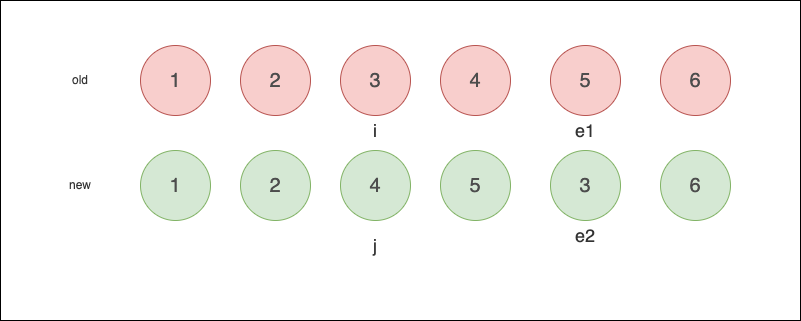

The diagram above was exported from draw.io. Its source (the exported page's mxGraphModel, read from the mxfile embedded in the PNG):
<mxGraphModel dx="1324" dy="833" grid="1" gridSize="10" guides="1" tooltips="1" connect="1" arrows="1" fold="1" page="1" pageScale="1" pageWidth="827" pageHeight="1169" math="0" shadow="0">
  <root>
    <mxCell id="0" />
    <mxCell id="1" parent="0" />
    <mxCell id="2" value="" style="rounded=0;whiteSpace=wrap;html=1;fillColor=#FFFFFF;" parent="1" vertex="1">
      <mxGeometry x="90" y="230" width="800" height="320" as="geometry" />
    </mxCell>
    <mxCell id="3" value="1" style="ellipse;whiteSpace=wrap;html=1;aspect=fixed;fillColor=#f8cecc;strokeColor=#b85450;fontColor=#4D4D4D;fontSize=20;" parent="1" vertex="1">
      <mxGeometry x="230" y="275" width="70" height="70" as="geometry" />
    </mxCell>
    <mxCell id="4" value="&lt;font color=&quot;#333333&quot;&gt;old&lt;/font&gt;" style="text;html=1;strokeColor=none;fillColor=none;align=center;verticalAlign=middle;whiteSpace=wrap;rounded=0;" parent="1" vertex="1">
      <mxGeometry x="140" y="295" width="60" height="30" as="geometry" />
    </mxCell>
    <mxCell id="5" value="2" style="ellipse;whiteSpace=wrap;html=1;aspect=fixed;fillColor=#f8cecc;strokeColor=#b85450;fontColor=#4D4D4D;fontSize=20;" parent="1" vertex="1">
      <mxGeometry x="330" y="275" width="70" height="70" as="geometry" />
    </mxCell>
    <mxCell id="6" value="4" style="ellipse;whiteSpace=wrap;html=1;aspect=fixed;fillColor=#f8cecc;strokeColor=#b85450;fontColor=#4D4D4D;fontSize=20;" parent="1" vertex="1">
      <mxGeometry x="530" y="275" width="70" height="70" as="geometry" />
    </mxCell>
    <mxCell id="7" value="3" style="ellipse;whiteSpace=wrap;html=1;aspect=fixed;fillColor=#f8cecc;strokeColor=#b85450;fontColor=#4D4D4D;fontSize=20;" parent="1" vertex="1">
      <mxGeometry x="430" y="275" width="70" height="70" as="geometry" />
    </mxCell>
    <mxCell id="8" value="5" style="ellipse;whiteSpace=wrap;html=1;aspect=fixed;fillColor=#f8cecc;strokeColor=#b85450;fontColor=#4D4D4D;fontSize=20;" parent="1" vertex="1">
      <mxGeometry x="640" y="275" width="70" height="70" as="geometry" />
    </mxCell>
    <mxCell id="9" value="6" style="ellipse;whiteSpace=wrap;html=1;aspect=fixed;fillColor=#f8cecc;strokeColor=#b85450;fontColor=#4D4D4D;fontSize=20;" parent="1" vertex="1">
      <mxGeometry x="750" y="275" width="70" height="70" as="geometry" />
    </mxCell>
    <mxCell id="10" value="&lt;font color=&quot;#333333&quot;&gt;new&lt;/font&gt;" style="text;html=1;strokeColor=none;fillColor=none;align=center;verticalAlign=middle;whiteSpace=wrap;rounded=0;" parent="1" vertex="1">
      <mxGeometry x="140" y="400" width="60" height="30" as="geometry" />
    </mxCell>
    <mxCell id="11" value="1" style="ellipse;whiteSpace=wrap;html=1;aspect=fixed;fillColor=#d5e8d4;strokeColor=#82b366;fontColor=#4D4D4D;fontSize=20;" parent="1" vertex="1">
      <mxGeometry x="230" y="380" width="70" height="70" as="geometry" />
    </mxCell>
    <mxCell id="12" value="2" style="ellipse;whiteSpace=wrap;html=1;aspect=fixed;fillColor=#d5e8d4;strokeColor=#82b366;fontColor=#4D4D4D;fontSize=20;" parent="1" vertex="1">
      <mxGeometry x="330" y="380" width="70" height="70" as="geometry" />
    </mxCell>
    <mxCell id="13" value="4" style="ellipse;whiteSpace=wrap;html=1;aspect=fixed;fillColor=#d5e8d4;strokeColor=#82b366;fontColor=#4D4D4D;fontSize=20;" parent="1" vertex="1">
      <mxGeometry x="430" y="380" width="70" height="70" as="geometry" />
    </mxCell>
    <mxCell id="14" value="5" style="ellipse;whiteSpace=wrap;html=1;aspect=fixed;fillColor=#d5e8d4;strokeColor=#82b366;fontColor=#4D4D4D;fontSize=20;" parent="1" vertex="1">
      <mxGeometry x="530" y="380" width="70" height="70" as="geometry" />
    </mxCell>
    <mxCell id="15" value="3" style="ellipse;whiteSpace=wrap;html=1;aspect=fixed;fillColor=#d5e8d4;strokeColor=#82b366;fontColor=#4D4D4D;fontSize=20;" parent="1" vertex="1">
      <mxGeometry x="640" y="380" width="70" height="70" as="geometry" />
    </mxCell>
    <mxCell id="16" value="6" style="ellipse;whiteSpace=wrap;html=1;aspect=fixed;fillColor=#d5e8d4;strokeColor=#82b366;fontColor=#4D4D4D;fontSize=20;" parent="1" vertex="1">
      <mxGeometry x="750" y="380" width="70" height="70" as="geometry" />
    </mxCell>
    <mxCell id="17" value="&lt;font style=&quot;font-size: 18px;&quot; color=&quot;#333333&quot;&gt;i&lt;/font&gt;" style="text;html=1;strokeColor=none;fillColor=none;align=center;verticalAlign=middle;whiteSpace=wrap;rounded=0;" parent="1" vertex="1">
      <mxGeometry x="435" y="345" width="60" height="30" as="geometry" />
    </mxCell>
    <mxCell id="18" value="&lt;font style=&quot;font-size: 18px;&quot; color=&quot;#333333&quot;&gt;j&lt;br&gt;&lt;/font&gt;" style="text;html=1;strokeColor=none;fillColor=none;align=center;verticalAlign=middle;whiteSpace=wrap;rounded=0;" parent="1" vertex="1">
      <mxGeometry x="435" y="460" width="60" height="30" as="geometry" />
    </mxCell>
    <mxCell id="19" value="&lt;font style=&quot;font-size: 18px;&quot; color=&quot;#333333&quot;&gt;e1&lt;/font&gt;" style="text;html=1;strokeColor=none;fillColor=none;align=center;verticalAlign=middle;whiteSpace=wrap;rounded=0;" vertex="1" parent="1">
      <mxGeometry x="645" y="345" width="60" height="30" as="geometry" />
    </mxCell>
    <mxCell id="20" value="&lt;font style=&quot;font-size: 18px;&quot; color=&quot;#333333&quot;&gt;e2&lt;/font&gt;" style="text;html=1;strokeColor=none;fillColor=none;align=center;verticalAlign=middle;whiteSpace=wrap;rounded=0;" vertex="1" parent="1">
      <mxGeometry x="645" y="450" width="60" height="30" as="geometry" />
    </mxCell>
  </root>
</mxGraphModel>